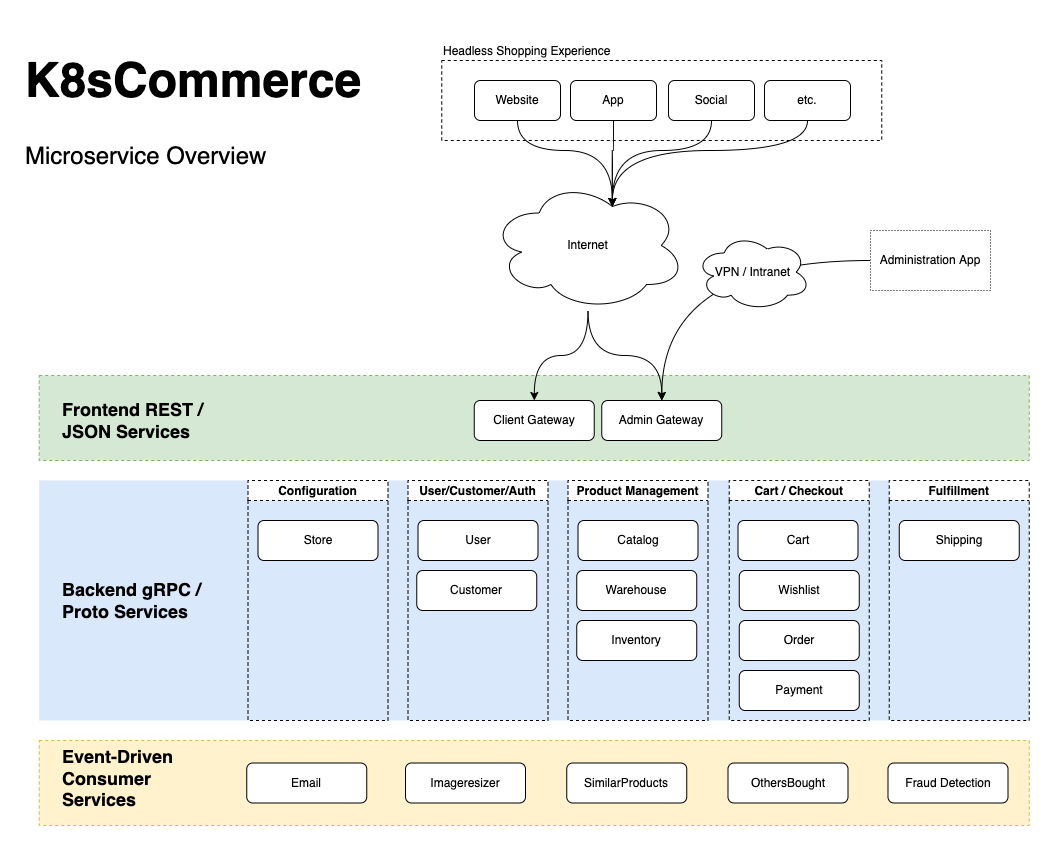

The diagram above was exported from draw.io. Its source (the exported page's mxGraphModel, read from the mxfile embedded in the PNG):
<mxGraphModel dx="1554" dy="909" grid="1" gridSize="10" guides="1" tooltips="1" connect="1" arrows="1" fold="1" page="1" pageScale="1" pageWidth="1100" pageHeight="850" math="0" shadow="0">
  <root>
    <mxCell id="0" />
    <mxCell id="1" parent="0" />
    <mxCell id="ToqElmNW3oI_LHZmRbty-29" value="" style="whiteSpace=wrap;html=1;rounded=0;dashed=1;fontSize=12;fillColor=#fff2cc;align=left;labelPosition=center;verticalLabelPosition=top;verticalAlign=bottom;textDirection=ltr;horizontal=1;strokeColor=#d6b656;" vertex="1" parent="1">
      <mxGeometry x="48.75" y="720" width="990" height="85" as="geometry" />
    </mxCell>
    <mxCell id="ToqElmNW3oI_LHZmRbty-18" value="" style="whiteSpace=wrap;html=1;rounded=0;dashed=1;fontSize=12;fillColor=#dae8fc;align=left;labelPosition=center;verticalLabelPosition=top;verticalAlign=bottom;textDirection=ltr;horizontal=1;strokeColor=none;collapsible=0;" vertex="1" parent="1">
      <mxGeometry x="48.75" y="460" width="990" height="240" as="geometry" />
    </mxCell>
    <mxCell id="ToqElmNW3oI_LHZmRbty-15" value="" style="whiteSpace=wrap;html=1;rounded=0;dashed=1;fontSize=12;fillColor=#d5e8d4;align=left;labelPosition=center;verticalLabelPosition=top;verticalAlign=bottom;textDirection=ltr;horizontal=1;strokeColor=#82b366;" vertex="1" parent="1">
      <mxGeometry x="48.75" y="355" width="990" height="85" as="geometry" />
    </mxCell>
    <mxCell id="LZaPYS1wsYShbYbUkvOJ-94" value="&lt;span style=&quot;&quot;&gt;Headless Shopping Experience&lt;/span&gt;" style="whiteSpace=wrap;html=1;rounded=0;dashed=1;fontSize=12;fillColor=none;align=left;labelPosition=center;verticalLabelPosition=top;verticalAlign=bottom;textDirection=ltr;horizontal=1;" parent="1" vertex="1">
      <mxGeometry x="451.25" y="40" width="440" height="80" as="geometry" />
    </mxCell>
    <mxCell id="LZaPYS1wsYShbYbUkvOJ-1" value="Client Gateway" style="rounded=1;whiteSpace=wrap;html=1;" parent="1" vertex="1">
      <mxGeometry x="483.75" y="380" width="120" height="40" as="geometry" />
    </mxCell>
    <mxCell id="LZaPYS1wsYShbYbUkvOJ-4" style="edgeStyle=orthogonalEdgeStyle;orthogonalLoop=1;jettySize=auto;html=1;rounded=1;curved=1;" parent="1" source="LZaPYS1wsYShbYbUkvOJ-2" target="LZaPYS1wsYShbYbUkvOJ-1" edge="1">
      <mxGeometry relative="1" as="geometry" />
    </mxCell>
    <mxCell id="LZaPYS1wsYShbYbUkvOJ-5" style="edgeStyle=orthogonalEdgeStyle;orthogonalLoop=1;jettySize=auto;html=1;rounded=1;curved=1;" parent="1" source="LZaPYS1wsYShbYbUkvOJ-2" target="LZaPYS1wsYShbYbUkvOJ-3" edge="1">
      <mxGeometry relative="1" as="geometry">
        <mxPoint x="855" y="360" as="targetPoint" />
      </mxGeometry>
    </mxCell>
    <mxCell id="LZaPYS1wsYShbYbUkvOJ-2" value="Internet" style="ellipse;shape=cloud;whiteSpace=wrap;html=1;rounded=1;" parent="1" vertex="1">
      <mxGeometry x="500" y="160" width="195" height="130" as="geometry" />
    </mxCell>
    <mxCell id="LZaPYS1wsYShbYbUkvOJ-3" value="Admin Gateway" style="rounded=1;whiteSpace=wrap;html=1;" parent="1" vertex="1">
      <mxGeometry x="611.25" y="380" width="120" height="40" as="geometry" />
    </mxCell>
    <mxCell id="LZaPYS1wsYShbYbUkvOJ-70" value="&lt;h1&gt;K8sCommerce&lt;/h1&gt;&lt;p&gt;Microservice Overview&lt;/p&gt;" style="text;html=1;strokeColor=none;fillColor=none;spacing=5;spacingTop=-20;whiteSpace=wrap;overflow=hidden;rounded=0;fontSize=24;" parent="1" vertex="1">
      <mxGeometry x="30" y="10" width="350" height="180" as="geometry" />
    </mxCell>
    <mxCell id="LZaPYS1wsYShbYbUkvOJ-83" style="edgeStyle=orthogonalEdgeStyle;curved=1;rounded=1;orthogonalLoop=1;jettySize=auto;html=1;fontSize=12;entryX=0.625;entryY=0.2;entryDx=0;entryDy=0;entryPerimeter=0;" parent="1" source="LZaPYS1wsYShbYbUkvOJ-72" target="LZaPYS1wsYShbYbUkvOJ-2" edge="1">
      <mxGeometry relative="1" as="geometry" />
    </mxCell>
    <mxCell id="LZaPYS1wsYShbYbUkvOJ-72" value="Website" style="rounded=1;whiteSpace=wrap;html=1;labelBackgroundColor=none;fontSize=12;" parent="1" vertex="1">
      <mxGeometry x="484" y="60" width="86" height="40" as="geometry" />
    </mxCell>
    <mxCell id="LZaPYS1wsYShbYbUkvOJ-98" style="edgeStyle=orthogonalEdgeStyle;curved=1;rounded=1;orthogonalLoop=1;jettySize=auto;html=1;entryX=0.625;entryY=0.2;entryDx=0;entryDy=0;entryPerimeter=0;fontSize=12;" parent="1" source="LZaPYS1wsYShbYbUkvOJ-73" target="LZaPYS1wsYShbYbUkvOJ-2" edge="1">
      <mxGeometry relative="1" as="geometry" />
    </mxCell>
    <mxCell id="LZaPYS1wsYShbYbUkvOJ-73" value="App" style="rounded=1;whiteSpace=wrap;html=1;labelBackgroundColor=none;fontSize=12;" parent="1" vertex="1">
      <mxGeometry x="580" y="60" width="86" height="40" as="geometry" />
    </mxCell>
    <mxCell id="LZaPYS1wsYShbYbUkvOJ-99" style="edgeStyle=orthogonalEdgeStyle;curved=1;rounded=1;orthogonalLoop=1;jettySize=auto;html=1;entryX=0.625;entryY=0.2;entryDx=0;entryDy=0;entryPerimeter=0;fontSize=12;" parent="1" source="LZaPYS1wsYShbYbUkvOJ-74" target="LZaPYS1wsYShbYbUkvOJ-2" edge="1">
      <mxGeometry relative="1" as="geometry" />
    </mxCell>
    <mxCell id="LZaPYS1wsYShbYbUkvOJ-74" value="Social" style="rounded=1;whiteSpace=wrap;html=1;labelBackgroundColor=none;fontSize=12;" parent="1" vertex="1">
      <mxGeometry x="678" y="60" width="86" height="40" as="geometry" />
    </mxCell>
    <mxCell id="LZaPYS1wsYShbYbUkvOJ-88" style="edgeStyle=orthogonalEdgeStyle;curved=1;rounded=1;orthogonalLoop=1;jettySize=auto;html=1;fontSize=12;exitX=0.5;exitY=1;exitDx=0;exitDy=0;entryX=0.625;entryY=0.2;entryDx=0;entryDy=0;entryPerimeter=0;" parent="1" source="LZaPYS1wsYShbYbUkvOJ-75" target="LZaPYS1wsYShbYbUkvOJ-2" edge="1">
      <mxGeometry relative="1" as="geometry" />
    </mxCell>
    <mxCell id="LZaPYS1wsYShbYbUkvOJ-75" value="etc." style="rounded=1;whiteSpace=wrap;html=1;labelBackgroundColor=none;fontSize=12;" parent="1" vertex="1">
      <mxGeometry x="774" y="60" width="86" height="40" as="geometry" />
    </mxCell>
    <mxCell id="LZaPYS1wsYShbYbUkvOJ-92" style="edgeStyle=orthogonalEdgeStyle;curved=1;rounded=1;orthogonalLoop=1;jettySize=auto;html=1;fontSize=12;" parent="1" source="LZaPYS1wsYShbYbUkvOJ-91" target="LZaPYS1wsYShbYbUkvOJ-3" edge="1">
      <mxGeometry relative="1" as="geometry" />
    </mxCell>
    <mxCell id="LZaPYS1wsYShbYbUkvOJ-91" value="Administration App" style="rounded=0;whiteSpace=wrap;html=1;dashed=1;dashPattern=1 2;labelBackgroundColor=none;fontSize=12;fillColor=none;" parent="1" vertex="1">
      <mxGeometry x="880" y="210" width="120" height="60" as="geometry" />
    </mxCell>
    <mxCell id="LZaPYS1wsYShbYbUkvOJ-95" value="VPN / Intranet" style="ellipse;shape=cloud;whiteSpace=wrap;html=1;rounded=1;" parent="1" vertex="1">
      <mxGeometry x="705" y="213.32999999999998" width="115" height="76.67" as="geometry" />
    </mxCell>
    <mxCell id="LZaPYS1wsYShbYbUkvOJ-16" value="Store" style="rounded=1;whiteSpace=wrap;html=1;" parent="1" vertex="1">
      <mxGeometry x="267.5" y="500" width="120" height="40" as="geometry" />
    </mxCell>
    <mxCell id="LZaPYS1wsYShbYbUkvOJ-7" value="Catalog" style="rounded=1;whiteSpace=wrap;html=1;" parent="1" vertex="1">
      <mxGeometry x="587.5" y="500" width="120" height="40" as="geometry" />
    </mxCell>
    <mxCell id="LZaPYS1wsYShbYbUkvOJ-18" value="Warehouse" style="rounded=1;whiteSpace=wrap;html=1;" parent="1" vertex="1">
      <mxGeometry x="586.25" y="550" width="120" height="40" as="geometry" />
    </mxCell>
    <mxCell id="LZaPYS1wsYShbYbUkvOJ-17" value="User" style="rounded=1;whiteSpace=wrap;html=1;" parent="1" vertex="1">
      <mxGeometry x="427.5" y="500" width="120" height="40" as="geometry" />
    </mxCell>
    <mxCell id="LZaPYS1wsYShbYbUkvOJ-10" value="Customer" style="rounded=1;whiteSpace=wrap;html=1;" parent="1" vertex="1">
      <mxGeometry x="426.25" y="550" width="120" height="40" as="geometry" />
    </mxCell>
    <mxCell id="LZaPYS1wsYShbYbUkvOJ-11" value="Inventory" style="rounded=1;whiteSpace=wrap;html=1;" parent="1" vertex="1">
      <mxGeometry x="586.25" y="600" width="120" height="40" as="geometry" />
    </mxCell>
    <mxCell id="ToqElmNW3oI_LHZmRbty-17" value="&lt;h2&gt;Frontend REST / JSON Services&lt;/h2&gt;" style="text;html=1;strokeColor=none;fillColor=none;align=left;verticalAlign=middle;whiteSpace=wrap;rounded=0;dashed=1;" vertex="1" parent="1">
      <mxGeometry x="70" y="385" width="150" height="30" as="geometry" />
    </mxCell>
    <mxCell id="ToqElmNW3oI_LHZmRbty-19" value="Configuration" style="swimlane;startSize=20;rounded=0;dashed=1;expand=1;deletable=1;collapsible=0;swimlaneBody=1;horizontal=1;swimlaneHead=1;" vertex="1" parent="1">
      <mxGeometry x="257.5" y="460" width="140" height="240" as="geometry" />
    </mxCell>
    <mxCell id="ToqElmNW3oI_LHZmRbty-20" value="User/Customer/Auth" style="swimlane;startSize=20;rounded=0;dashed=1;collapsible=0;" vertex="1" parent="1">
      <mxGeometry x="417.5" y="460" width="140" height="240" as="geometry" />
    </mxCell>
    <mxCell id="ToqElmNW3oI_LHZmRbty-21" value="Product Management" style="swimlane;startSize=20;rounded=0;dashed=1;collapsible=0;" vertex="1" parent="1">
      <mxGeometry x="577.5" y="460" width="140" height="240" as="geometry" />
    </mxCell>
    <mxCell id="ToqElmNW3oI_LHZmRbty-22" value="Cart / Checkout" style="swimlane;startSize=20;rounded=0;dashed=1;collapsible=0;" vertex="1" parent="1">
      <mxGeometry x="738.75" y="460" width="140" height="240" as="geometry" />
    </mxCell>
    <mxCell id="LZaPYS1wsYShbYbUkvOJ-8" value="Cart" style="rounded=1;whiteSpace=wrap;html=1;" parent="ToqElmNW3oI_LHZmRbty-22" vertex="1">
      <mxGeometry x="8.75" y="40" width="120" height="40" as="geometry" />
    </mxCell>
    <mxCell id="LZaPYS1wsYShbYbUkvOJ-63" value="Order" style="rounded=1;whiteSpace=wrap;html=1;" parent="ToqElmNW3oI_LHZmRbty-22" vertex="1">
      <mxGeometry x="10" y="140" width="120" height="40" as="geometry" />
    </mxCell>
    <mxCell id="LZaPYS1wsYShbYbUkvOJ-13" value="Payment" style="rounded=1;whiteSpace=wrap;html=1;" parent="ToqElmNW3oI_LHZmRbty-22" vertex="1">
      <mxGeometry x="10" y="190" width="120" height="40" as="geometry" />
    </mxCell>
    <mxCell id="ToqElmNW3oI_LHZmRbty-35" value="Wishlist" style="rounded=1;whiteSpace=wrap;html=1;" vertex="1" parent="ToqElmNW3oI_LHZmRbty-22">
      <mxGeometry x="10" y="90" width="120" height="40" as="geometry" />
    </mxCell>
    <mxCell id="ToqElmNW3oI_LHZmRbty-23" value="Fulfillment" style="swimlane;startSize=20;rounded=0;dashed=1;collapsible=0;" vertex="1" parent="1">
      <mxGeometry x="898.75" y="460" width="140" height="240" as="geometry" />
    </mxCell>
    <mxCell id="LZaPYS1wsYShbYbUkvOJ-14" value="Shipping" style="rounded=1;whiteSpace=wrap;html=1;" parent="ToqElmNW3oI_LHZmRbty-23" vertex="1">
      <mxGeometry x="10" y="40" width="120" height="40" as="geometry" />
    </mxCell>
    <mxCell id="ToqElmNW3oI_LHZmRbty-27" value="&lt;h2&gt;Backend gRPC / Proto Services&lt;/h2&gt;" style="text;html=1;strokeColor=none;fillColor=none;align=left;verticalAlign=middle;whiteSpace=wrap;rounded=0;dashed=1;" vertex="1" parent="1">
      <mxGeometry x="70" y="565" width="150" height="30" as="geometry" />
    </mxCell>
    <mxCell id="ToqElmNW3oI_LHZmRbty-3" value="Email" style="rounded=1;whiteSpace=wrap;html=1;" vertex="1" parent="1">
      <mxGeometry x="256.25" y="742.5" width="120" height="40" as="geometry" />
    </mxCell>
    <mxCell id="ToqElmNW3oI_LHZmRbty-2" value="Imageresizer" style="rounded=1;whiteSpace=wrap;html=1;" vertex="1" parent="1">
      <mxGeometry x="415" y="742.5" width="120" height="40" as="geometry" />
    </mxCell>
    <mxCell id="LZaPYS1wsYShbYbUkvOJ-15" value="SimilarProducts" style="rounded=1;whiteSpace=wrap;html=1;" parent="1" vertex="1">
      <mxGeometry x="576.25" y="742.5" width="120" height="40" as="geometry" />
    </mxCell>
    <mxCell id="LZaPYS1wsYShbYbUkvOJ-12" value="OthersBought" style="rounded=1;whiteSpace=wrap;html=1;" parent="1" vertex="1">
      <mxGeometry x="737.5" y="742.5" width="120" height="40" as="geometry" />
    </mxCell>
    <mxCell id="ToqElmNW3oI_LHZmRbty-5" value="Fraud Detection" style="rounded=1;whiteSpace=wrap;html=1;" vertex="1" parent="1">
      <mxGeometry x="897.5" y="742.5" width="120" height="40" as="geometry" />
    </mxCell>
    <mxCell id="ToqElmNW3oI_LHZmRbty-30" value="&lt;h2&gt;Event-Driven Consumer Services&lt;/h2&gt;" style="text;html=1;strokeColor=none;fillColor=none;align=left;verticalAlign=middle;whiteSpace=wrap;rounded=0;dashed=1;" vertex="1" parent="1">
      <mxGeometry x="70" y="742.5" width="150" height="30" as="geometry" />
    </mxCell>
  </root>
</mxGraphModel>